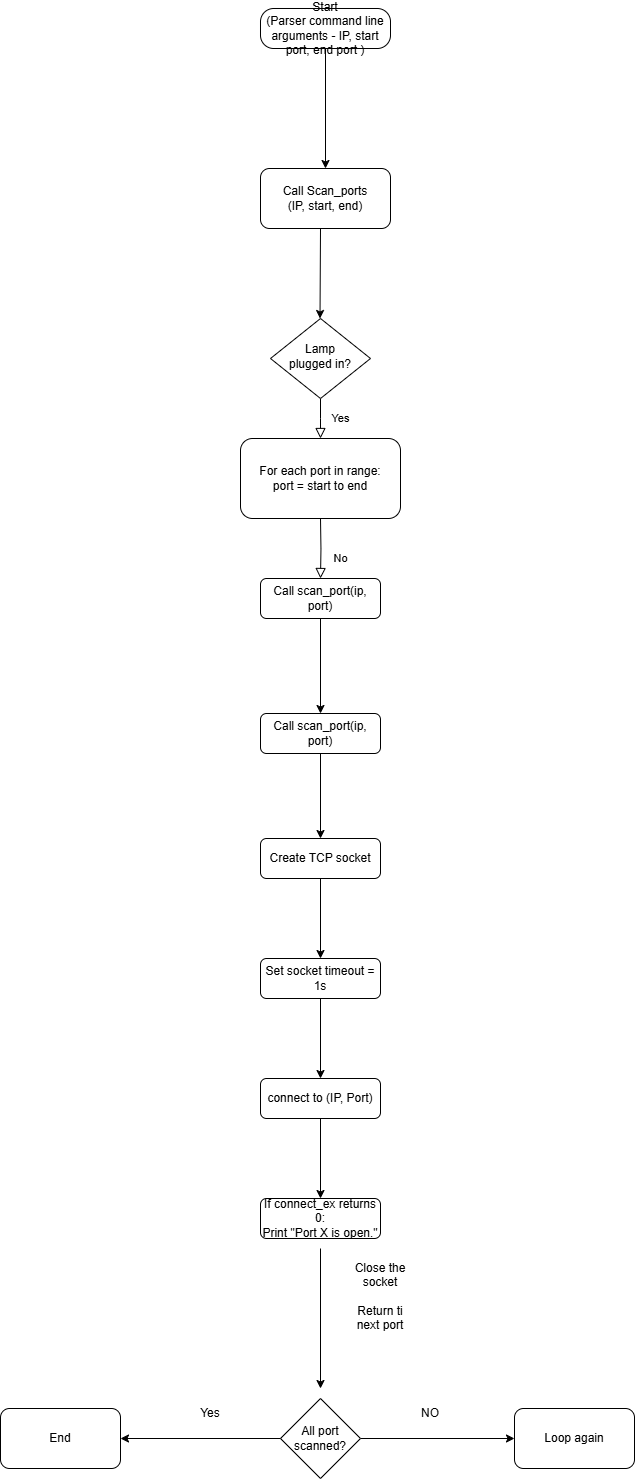

The diagram above was exported from draw.io. Its source (the exported page's mxGraphModel, read from the mxfile embedded in the PNG):
<mxGraphModel dx="2864" dy="2014" grid="1" gridSize="10" guides="1" tooltips="1" connect="1" arrows="1" fold="1" page="1" pageScale="1" pageWidth="827" pageHeight="1169" math="0" shadow="0">
  <root>
    <mxCell id="WIyWlLk6GJQsqaUBKTNV-0" />
    <mxCell id="WIyWlLk6GJQsqaUBKTNV-1" parent="WIyWlLk6GJQsqaUBKTNV-0" />
    <mxCell id="WIyWlLk6GJQsqaUBKTNV-3" value="Start&lt;div&gt;(Parser command line arguments - IP, start port, end port )&lt;/div&gt;" style="rounded=1;whiteSpace=wrap;html=1;fontSize=12;glass=0;strokeWidth=1;shadow=0;arcSize=33;" parent="WIyWlLk6GJQsqaUBKTNV-1" vertex="1">
      <mxGeometry x="160" y="-140" width="130" height="40" as="geometry" />
    </mxCell>
    <mxCell id="WIyWlLk6GJQsqaUBKTNV-4" value="Yes" style="rounded=0;html=1;jettySize=auto;orthogonalLoop=1;fontSize=11;endArrow=block;endFill=0;endSize=8;strokeWidth=1;shadow=0;labelBackgroundColor=none;edgeStyle=orthogonalEdgeStyle;" parent="WIyWlLk6GJQsqaUBKTNV-1" source="WIyWlLk6GJQsqaUBKTNV-6" edge="1">
      <mxGeometry y="20" relative="1" as="geometry">
        <mxPoint as="offset" />
        <mxPoint x="220" y="290" as="targetPoint" />
      </mxGeometry>
    </mxCell>
    <mxCell id="WIyWlLk6GJQsqaUBKTNV-6" value="Lamp&lt;br&gt;plugged in?" style="rhombus;whiteSpace=wrap;html=1;shadow=0;fontFamily=Helvetica;fontSize=12;align=center;strokeWidth=1;spacing=6;spacingTop=-4;" parent="WIyWlLk6GJQsqaUBKTNV-1" vertex="1">
      <mxGeometry x="170" y="170" width="100" height="80" as="geometry" />
    </mxCell>
    <mxCell id="WIyWlLk6GJQsqaUBKTNV-7" value="Call Scan_ports&lt;div&gt;(IP, start, end)&lt;/div&gt;" style="rounded=1;whiteSpace=wrap;html=1;fontSize=12;glass=0;strokeWidth=1;shadow=0;" parent="WIyWlLk6GJQsqaUBKTNV-1" vertex="1">
      <mxGeometry x="160" y="20" width="130" height="60" as="geometry" />
    </mxCell>
    <mxCell id="WIyWlLk6GJQsqaUBKTNV-8" value="No" style="rounded=0;html=1;jettySize=auto;orthogonalLoop=1;fontSize=11;endArrow=block;endFill=0;endSize=8;strokeWidth=1;shadow=0;labelBackgroundColor=none;edgeStyle=orthogonalEdgeStyle;" parent="WIyWlLk6GJQsqaUBKTNV-1" target="WIyWlLk6GJQsqaUBKTNV-11" edge="1">
      <mxGeometry x="0.3333" y="20" relative="1" as="geometry">
        <mxPoint as="offset" />
        <mxPoint x="220" y="370" as="sourcePoint" />
      </mxGeometry>
    </mxCell>
    <mxCell id="8Qq2ciFNfgOeQtCwHM42-5" value="" style="edgeStyle=orthogonalEdgeStyle;rounded=0;orthogonalLoop=1;jettySize=auto;html=1;" edge="1" parent="WIyWlLk6GJQsqaUBKTNV-1" source="WIyWlLk6GJQsqaUBKTNV-11" target="8Qq2ciFNfgOeQtCwHM42-4">
      <mxGeometry relative="1" as="geometry" />
    </mxCell>
    <mxCell id="WIyWlLk6GJQsqaUBKTNV-11" value="Call scan_port(ip, port)" style="rounded=1;whiteSpace=wrap;html=1;fontSize=12;glass=0;strokeWidth=1;shadow=0;" parent="WIyWlLk6GJQsqaUBKTNV-1" vertex="1">
      <mxGeometry x="160" y="430" width="120" height="40" as="geometry" />
    </mxCell>
    <mxCell id="WIyWlLk6GJQsqaUBKTNV-12" value="For each port in range:&lt;div&gt;port = start to end&lt;/div&gt;" style="rounded=1;whiteSpace=wrap;html=1;fontSize=12;glass=0;strokeWidth=1;shadow=0;" parent="WIyWlLk6GJQsqaUBKTNV-1" vertex="1">
      <mxGeometry x="140" y="290" width="160" height="80" as="geometry" />
    </mxCell>
    <mxCell id="8Qq2ciFNfgOeQtCwHM42-2" value="" style="endArrow=classic;html=1;rounded=0;exitX=0.5;exitY=1;exitDx=0;exitDy=0;" edge="1" parent="WIyWlLk6GJQsqaUBKTNV-1" source="WIyWlLk6GJQsqaUBKTNV-3">
      <mxGeometry width="50" height="50" relative="1" as="geometry">
        <mxPoint x="210" y="-10" as="sourcePoint" />
        <mxPoint x="225" y="20" as="targetPoint" />
      </mxGeometry>
    </mxCell>
    <mxCell id="8Qq2ciFNfgOeQtCwHM42-3" value="" style="endArrow=classic;html=1;rounded=0;" edge="1" parent="WIyWlLk6GJQsqaUBKTNV-1">
      <mxGeometry width="50" height="50" relative="1" as="geometry">
        <mxPoint x="220" y="80" as="sourcePoint" />
        <mxPoint x="219.5" y="170" as="targetPoint" />
      </mxGeometry>
    </mxCell>
    <mxCell id="8Qq2ciFNfgOeQtCwHM42-7" value="" style="edgeStyle=orthogonalEdgeStyle;rounded=0;orthogonalLoop=1;jettySize=auto;html=1;" edge="1" parent="WIyWlLk6GJQsqaUBKTNV-1" source="8Qq2ciFNfgOeQtCwHM42-4" target="8Qq2ciFNfgOeQtCwHM42-6">
      <mxGeometry relative="1" as="geometry" />
    </mxCell>
    <mxCell id="8Qq2ciFNfgOeQtCwHM42-4" value="Call scan_port(ip, port)" style="rounded=1;whiteSpace=wrap;html=1;fontSize=12;glass=0;strokeWidth=1;shadow=0;" vertex="1" parent="WIyWlLk6GJQsqaUBKTNV-1">
      <mxGeometry x="160" y="565" width="120" height="40" as="geometry" />
    </mxCell>
    <mxCell id="8Qq2ciFNfgOeQtCwHM42-9" value="" style="edgeStyle=orthogonalEdgeStyle;rounded=0;orthogonalLoop=1;jettySize=auto;html=1;" edge="1" parent="WIyWlLk6GJQsqaUBKTNV-1" source="8Qq2ciFNfgOeQtCwHM42-6" target="8Qq2ciFNfgOeQtCwHM42-8">
      <mxGeometry relative="1" as="geometry" />
    </mxCell>
    <mxCell id="8Qq2ciFNfgOeQtCwHM42-6" value="Create TCP socket" style="rounded=1;whiteSpace=wrap;html=1;fontSize=12;glass=0;strokeWidth=1;shadow=0;" vertex="1" parent="WIyWlLk6GJQsqaUBKTNV-1">
      <mxGeometry x="160" y="690" width="120" height="40" as="geometry" />
    </mxCell>
    <mxCell id="8Qq2ciFNfgOeQtCwHM42-11" value="" style="edgeStyle=orthogonalEdgeStyle;rounded=0;orthogonalLoop=1;jettySize=auto;html=1;" edge="1" parent="WIyWlLk6GJQsqaUBKTNV-1" source="8Qq2ciFNfgOeQtCwHM42-8" target="8Qq2ciFNfgOeQtCwHM42-10">
      <mxGeometry relative="1" as="geometry" />
    </mxCell>
    <mxCell id="8Qq2ciFNfgOeQtCwHM42-8" value="Set socket timeout = 1s&lt;span style=&quot;color: rgba(0, 0, 0, 0); font-family: monospace; font-size: 0px; text-align: start; text-wrap-mode: nowrap;&quot;&gt;%3CmxGraphModel%3E%3Croot%3E%3CmxCell%20id%3D%220%22%2F%3E%3CmxCell%20id%3D%221%22%20parent%3D%220%22%2F%3E%3CmxCell%20id%3D%222%22%20value%3D%22Create%20TCP%20socket%22%20style%3D%22rounded%3D1%3BwhiteSpace%3Dwrap%3Bhtml%3D1%3BfontSize%3D12%3Bglass%3D0%3BstrokeWidth%3D1%3Bshadow%3D0%3B%22%20vertex%3D%221%22%20parent%3D%221%22%3E%3CmxGeometry%20x%3D%22160%22%20y%3D%22690%22%20width%3D%22120%22%20height%3D%2240%22%20as%3D%22geometry%22%2F%3E%3C%2FmxCell%3E%3C%2Froot%3E%3C%2FmxGraphModel%3E&lt;/span&gt;" style="rounded=1;whiteSpace=wrap;html=1;fontSize=12;glass=0;strokeWidth=1;shadow=0;" vertex="1" parent="WIyWlLk6GJQsqaUBKTNV-1">
      <mxGeometry x="160" y="810" width="120" height="40" as="geometry" />
    </mxCell>
    <mxCell id="8Qq2ciFNfgOeQtCwHM42-13" value="" style="edgeStyle=orthogonalEdgeStyle;rounded=0;orthogonalLoop=1;jettySize=auto;html=1;" edge="1" parent="WIyWlLk6GJQsqaUBKTNV-1" source="8Qq2ciFNfgOeQtCwHM42-10" target="8Qq2ciFNfgOeQtCwHM42-12">
      <mxGeometry relative="1" as="geometry" />
    </mxCell>
    <mxCell id="8Qq2ciFNfgOeQtCwHM42-10" value="connect to (IP, Port)" style="rounded=1;whiteSpace=wrap;html=1;fontSize=12;glass=0;strokeWidth=1;shadow=0;" vertex="1" parent="WIyWlLk6GJQsqaUBKTNV-1">
      <mxGeometry x="160" y="930" width="120" height="40" as="geometry" />
    </mxCell>
    <mxCell id="8Qq2ciFNfgOeQtCwHM42-12" value="If connect_ex returns 0:&lt;div&gt;Print &quot;Port X is open.&quot;&lt;/div&gt;" style="rounded=1;whiteSpace=wrap;html=1;fontSize=12;glass=0;strokeWidth=1;shadow=0;" vertex="1" parent="WIyWlLk6GJQsqaUBKTNV-1">
      <mxGeometry x="160" y="1050" width="120" height="40" as="geometry" />
    </mxCell>
    <mxCell id="8Qq2ciFNfgOeQtCwHM42-16" value="" style="edgeStyle=orthogonalEdgeStyle;rounded=0;orthogonalLoop=1;jettySize=auto;html=1;" edge="1" parent="WIyWlLk6GJQsqaUBKTNV-1">
      <mxGeometry relative="1" as="geometry">
        <mxPoint x="220" y="1100" as="sourcePoint" />
        <mxPoint x="220" y="1240" as="targetPoint" />
      </mxGeometry>
    </mxCell>
    <mxCell id="8Qq2ciFNfgOeQtCwHM42-17" value="Close the socket&lt;div&gt;&lt;br&gt;&lt;/div&gt;&lt;div&gt;Return ti next port&lt;/div&gt;&lt;div&gt;&lt;br&gt;&lt;/div&gt;&lt;div&gt;&lt;br&gt;&lt;/div&gt;&lt;div&gt;&lt;br&gt;&lt;/div&gt;&lt;div&gt;&lt;br&gt;&lt;/div&gt;&lt;div&gt;&lt;br&gt;&lt;/div&gt;" style="text;html=1;align=center;verticalAlign=middle;whiteSpace=wrap;rounded=0;" vertex="1" parent="WIyWlLk6GJQsqaUBKTNV-1">
      <mxGeometry x="250" y="1169" width="60" height="30" as="geometry" />
    </mxCell>
    <mxCell id="8Qq2ciFNfgOeQtCwHM42-23" value="" style="edgeStyle=orthogonalEdgeStyle;rounded=0;orthogonalLoop=1;jettySize=auto;html=1;" edge="1" parent="WIyWlLk6GJQsqaUBKTNV-1" source="8Qq2ciFNfgOeQtCwHM42-21" target="8Qq2ciFNfgOeQtCwHM42-22">
      <mxGeometry relative="1" as="geometry" />
    </mxCell>
    <mxCell id="8Qq2ciFNfgOeQtCwHM42-21" value="All port scanned?" style="rhombus;whiteSpace=wrap;html=1;" vertex="1" parent="WIyWlLk6GJQsqaUBKTNV-1">
      <mxGeometry x="180" y="1250" width="80" height="80" as="geometry" />
    </mxCell>
    <mxCell id="8Qq2ciFNfgOeQtCwHM42-22" value="Loop again&lt;span style=&quot;color: rgba(0, 0, 0, 0); font-family: monospace; font-size: 0px; text-align: start; text-wrap-mode: nowrap;&quot;&gt;%3CmxGraphModel%3E%3Croot%3E%3CmxCell%20id%3D%220%22%2F%3E%3CmxCell%20id%3D%221%22%20parent%3D%220%22%2F%3E%3CmxCell%20id%3D%222%22%20value%3D%22%22%20style%3D%22edgeStyle%3DorthogonalEdgeStyle%3Brounded%3D0%3BorthogonalLoop%3D1%3BjettySize%3Dauto%3Bhtml%3D1%3B%22%20edge%3D%221%22%20parent%3D%221%22%3E%3CmxGeometry%20relative%3D%221%22%20as%3D%22geometry%22%3E%3CmxPoint%20x%3D%22220%22%20y%3D%22970%22%20as%3D%22sourcePoint%22%2F%3E%3CmxPoint%20x%3D%22220%22%20y%3D%221050%22%20as%3D%22targetPoint%22%2F%3E%3C%2FmxGeometry%3E%3C%2FmxCell%3E%3C%2Froot%3E%3C%2FmxGraphModel%3E&lt;/span&gt;" style="rounded=1;whiteSpace=wrap;html=1;" vertex="1" parent="WIyWlLk6GJQsqaUBKTNV-1">
      <mxGeometry x="414" y="1260" width="120" height="60" as="geometry" />
    </mxCell>
    <mxCell id="8Qq2ciFNfgOeQtCwHM42-24" value="End" style="rounded=1;whiteSpace=wrap;html=1;" vertex="1" parent="WIyWlLk6GJQsqaUBKTNV-1">
      <mxGeometry x="-100" y="1260" width="120" height="60" as="geometry" />
    </mxCell>
    <mxCell id="8Qq2ciFNfgOeQtCwHM42-25" value="" style="edgeStyle=orthogonalEdgeStyle;rounded=0;orthogonalLoop=1;jettySize=auto;html=1;entryX=1;entryY=0.5;entryDx=0;entryDy=0;exitX=0;exitY=0.5;exitDx=0;exitDy=0;" edge="1" parent="WIyWlLk6GJQsqaUBKTNV-1" source="8Qq2ciFNfgOeQtCwHM42-21" target="8Qq2ciFNfgOeQtCwHM42-24">
      <mxGeometry relative="1" as="geometry">
        <mxPoint x="270" y="1300" as="sourcePoint" />
        <mxPoint x="424" y="1300" as="targetPoint" />
      </mxGeometry>
    </mxCell>
    <mxCell id="8Qq2ciFNfgOeQtCwHM42-26" value="Yes&lt;span style=&quot;color: rgba(0, 0, 0, 0); font-family: monospace; font-size: 0px; text-align: start; text-wrap-mode: nowrap;&quot;&gt;%3CmxGraphModel%3E%3Croot%3E%3CmxCell%20id%3D%220%22%2F%3E%3CmxCell%20id%3D%221%22%20parent%3D%220%22%2F%3E%3CmxCell%20id%3D%222%22%20value%3D%22%22%20style%3D%22edgeStyle%3DorthogonalEdgeStyle%3Brounded%3D0%3BorthogonalLoop%3D1%3BjettySize%3Dauto%3Bhtml%3D1%3B%22%20edge%3D%221%22%20parent%3D%221%22%3E%3CmxGeometry%20relative%3D%221%22%20as%3D%22geometry%22%3E%3CmxPoint%20x%3D%22260%22%20y%3D%221290%22%20as%3D%22sourcePoint%22%2F%3E%3CmxPoint%20x%3D%22414%22%20y%3D%221290%22%20as%3D%22targetPoint%22%2F%3E%3C%2FmxGeometry%3E%3C%2FmxCell%3E%3C%2Froot%3E%3C%2FmxGraphModel%3E&lt;/span&gt;" style="text;html=1;align=center;verticalAlign=middle;whiteSpace=wrap;rounded=0;" vertex="1" parent="WIyWlLk6GJQsqaUBKTNV-1">
      <mxGeometry x="80" y="1250" width="60" height="30" as="geometry" />
    </mxCell>
    <mxCell id="8Qq2ciFNfgOeQtCwHM42-27" value="NO" style="text;html=1;align=center;verticalAlign=middle;whiteSpace=wrap;rounded=0;" vertex="1" parent="WIyWlLk6GJQsqaUBKTNV-1">
      <mxGeometry x="300" y="1250" width="60" height="30" as="geometry" />
    </mxCell>
  </root>
</mxGraphModel>